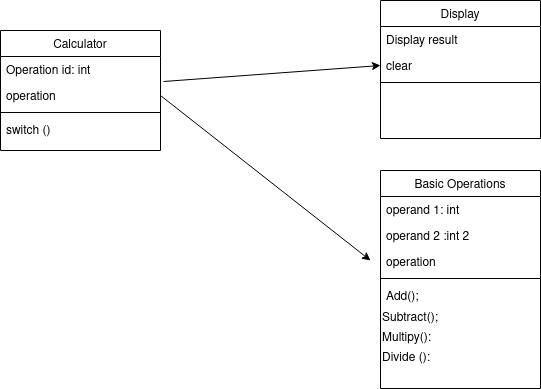

The diagram above was exported from draw.io. Its source (the exported page's mxGraphModel, read from the mxfile embedded in the PNG):
<mxGraphModel dx="796" dy="492" grid="1" gridSize="10" guides="1" tooltips="1" connect="1" arrows="1" fold="1" page="1" pageScale="1" pageWidth="827" pageHeight="1169" math="0" shadow="0">
  <root>
    <mxCell id="WIyWlLk6GJQsqaUBKTNV-0" />
    <mxCell id="WIyWlLk6GJQsqaUBKTNV-1" parent="WIyWlLk6GJQsqaUBKTNV-0" />
    <mxCell id="zkfFHV4jXpPFQw0GAbJ--0" value="Display" style="swimlane;fontStyle=0;align=center;verticalAlign=top;childLayout=stackLayout;horizontal=1;startSize=26;horizontalStack=0;resizeParent=1;resizeLast=0;collapsible=1;marginBottom=0;rounded=0;shadow=0;strokeWidth=1;" parent="WIyWlLk6GJQsqaUBKTNV-1" vertex="1">
      <mxGeometry x="550" y="20" width="160" height="138" as="geometry">
        <mxRectangle x="230" y="140" width="160" height="26" as="alternateBounds" />
      </mxGeometry>
    </mxCell>
    <mxCell id="zkfFHV4jXpPFQw0GAbJ--1" value="Display result" style="text;align=left;verticalAlign=top;spacingLeft=4;spacingRight=4;overflow=hidden;rotatable=0;points=[[0,0.5],[1,0.5]];portConstraint=eastwest;" parent="zkfFHV4jXpPFQw0GAbJ--0" vertex="1">
      <mxGeometry y="26" width="160" height="26" as="geometry" />
    </mxCell>
    <mxCell id="zkfFHV4jXpPFQw0GAbJ--2" value="clear" style="text;align=left;verticalAlign=top;spacingLeft=4;spacingRight=4;overflow=hidden;rotatable=0;points=[[0,0.5],[1,0.5]];portConstraint=eastwest;rounded=0;shadow=0;html=0;" parent="zkfFHV4jXpPFQw0GAbJ--0" vertex="1">
      <mxGeometry y="52" width="160" height="26" as="geometry" />
    </mxCell>
    <mxCell id="zkfFHV4jXpPFQw0GAbJ--4" value="" style="line;html=1;strokeWidth=1;align=left;verticalAlign=middle;spacingTop=-1;spacingLeft=3;spacingRight=3;rotatable=0;labelPosition=right;points=[];portConstraint=eastwest;" parent="zkfFHV4jXpPFQw0GAbJ--0" vertex="1">
      <mxGeometry y="78" width="160" height="8" as="geometry" />
    </mxCell>
    <mxCell id="zkfFHV4jXpPFQw0GAbJ--6" value="Calculator" style="swimlane;fontStyle=0;align=center;verticalAlign=top;childLayout=stackLayout;horizontal=1;startSize=26;horizontalStack=0;resizeParent=1;resizeLast=0;collapsible=1;marginBottom=0;rounded=0;shadow=0;strokeWidth=1;" parent="WIyWlLk6GJQsqaUBKTNV-1" vertex="1">
      <mxGeometry x="170" y="50" width="160" height="120" as="geometry">
        <mxRectangle x="130" y="380" width="160" height="26" as="alternateBounds" />
      </mxGeometry>
    </mxCell>
    <mxCell id="zkfFHV4jXpPFQw0GAbJ--7" value="Operation id: int" style="text;align=left;verticalAlign=top;spacingLeft=4;spacingRight=4;overflow=hidden;rotatable=0;points=[[0,0.5],[1,0.5]];portConstraint=eastwest;" parent="zkfFHV4jXpPFQw0GAbJ--6" vertex="1">
      <mxGeometry y="26" width="160" height="26" as="geometry" />
    </mxCell>
    <mxCell id="zkfFHV4jXpPFQw0GAbJ--8" value="operation" style="text;align=left;verticalAlign=top;spacingLeft=4;spacingRight=4;overflow=hidden;rotatable=0;points=[[0,0.5],[1,0.5]];portConstraint=eastwest;rounded=0;shadow=0;html=0;" parent="zkfFHV4jXpPFQw0GAbJ--6" vertex="1">
      <mxGeometry y="52" width="160" height="26" as="geometry" />
    </mxCell>
    <mxCell id="zkfFHV4jXpPFQw0GAbJ--9" value="" style="line;html=1;strokeWidth=1;align=left;verticalAlign=middle;spacingTop=-1;spacingLeft=3;spacingRight=3;rotatable=0;labelPosition=right;points=[];portConstraint=eastwest;" parent="zkfFHV4jXpPFQw0GAbJ--6" vertex="1">
      <mxGeometry y="78" width="160" height="8" as="geometry" />
    </mxCell>
    <mxCell id="zkfFHV4jXpPFQw0GAbJ--10" value="switch ()" style="text;align=left;verticalAlign=top;spacingLeft=4;spacingRight=4;overflow=hidden;rotatable=0;points=[[0,0.5],[1,0.5]];portConstraint=eastwest;fontStyle=0" parent="zkfFHV4jXpPFQw0GAbJ--6" vertex="1">
      <mxGeometry y="86" width="160" height="26" as="geometry" />
    </mxCell>
    <mxCell id="zkfFHV4jXpPFQw0GAbJ--17" value="Basic Operations" style="swimlane;fontStyle=0;align=center;verticalAlign=top;childLayout=stackLayout;horizontal=1;startSize=26;horizontalStack=0;resizeParent=1;resizeLast=0;collapsible=1;marginBottom=0;rounded=0;shadow=0;strokeWidth=1;" parent="WIyWlLk6GJQsqaUBKTNV-1" vertex="1">
      <mxGeometry x="550" y="190" width="160" height="218" as="geometry">
        <mxRectangle x="550" y="140" width="160" height="26" as="alternateBounds" />
      </mxGeometry>
    </mxCell>
    <mxCell id="zkfFHV4jXpPFQw0GAbJ--18" value="operand 1: int&#10;" style="text;align=left;verticalAlign=top;spacingLeft=4;spacingRight=4;overflow=hidden;rotatable=0;points=[[0,0.5],[1,0.5]];portConstraint=eastwest;" parent="zkfFHV4jXpPFQw0GAbJ--17" vertex="1">
      <mxGeometry y="26" width="160" height="26" as="geometry" />
    </mxCell>
    <mxCell id="zkfFHV4jXpPFQw0GAbJ--19" value="operand 2 :int 2" style="text;align=left;verticalAlign=top;spacingLeft=4;spacingRight=4;overflow=hidden;rotatable=0;points=[[0,0.5],[1,0.5]];portConstraint=eastwest;rounded=0;shadow=0;html=0;" parent="zkfFHV4jXpPFQw0GAbJ--17" vertex="1">
      <mxGeometry y="52" width="160" height="26" as="geometry" />
    </mxCell>
    <mxCell id="zkfFHV4jXpPFQw0GAbJ--20" value="operation" style="text;align=left;verticalAlign=top;spacingLeft=4;spacingRight=4;overflow=hidden;rotatable=0;points=[[0,0.5],[1,0.5]];portConstraint=eastwest;rounded=0;shadow=0;html=0;" parent="zkfFHV4jXpPFQw0GAbJ--17" vertex="1">
      <mxGeometry y="78" width="160" height="26" as="geometry" />
    </mxCell>
    <mxCell id="zkfFHV4jXpPFQw0GAbJ--23" value="" style="line;html=1;strokeWidth=1;align=left;verticalAlign=middle;spacingTop=-1;spacingLeft=3;spacingRight=3;rotatable=0;labelPosition=right;points=[];portConstraint=eastwest;" parent="zkfFHV4jXpPFQw0GAbJ--17" vertex="1">
      <mxGeometry y="104" width="160" height="8" as="geometry" />
    </mxCell>
    <mxCell id="zkfFHV4jXpPFQw0GAbJ--25" value="Add();" style="text;align=left;verticalAlign=top;spacingLeft=4;spacingRight=4;overflow=hidden;rotatable=0;points=[[0,0.5],[1,0.5]];portConstraint=eastwest;" parent="zkfFHV4jXpPFQw0GAbJ--17" vertex="1">
      <mxGeometry y="112" width="160" height="26" as="geometry" />
    </mxCell>
    <mxCell id="sA0XY1VoIqjZyHfhik6P-1" value="Subtract();" style="text;html=1;align=left;verticalAlign=middle;resizable=0;points=[];autosize=1;" vertex="1" parent="zkfFHV4jXpPFQw0GAbJ--17">
      <mxGeometry y="138" width="160" height="20" as="geometry" />
    </mxCell>
    <mxCell id="sA0XY1VoIqjZyHfhik6P-0" value="Multipy():" style="text;html=1;align=left;verticalAlign=middle;resizable=0;points=[];autosize=1;" vertex="1" parent="zkfFHV4jXpPFQw0GAbJ--17">
      <mxGeometry y="158" width="160" height="20" as="geometry" />
    </mxCell>
    <mxCell id="sA0XY1VoIqjZyHfhik6P-4" value="&lt;div align=&quot;left&quot;&gt;Divide ():&lt;br&gt;&lt;/div&gt;" style="text;html=1;strokeColor=none;fillColor=none;align=left;verticalAlign=middle;whiteSpace=wrap;rounded=0;fontColor=none;" vertex="1" parent="zkfFHV4jXpPFQw0GAbJ--17">
      <mxGeometry y="178" width="160" height="20" as="geometry" />
    </mxCell>
    <mxCell id="sA0XY1VoIqjZyHfhik6P-6" value="" style="endArrow=classic;html=1;fontColor=none;exitX=1.019;exitY=0.962;exitDx=0;exitDy=0;exitPerimeter=0;entryX=0;entryY=0.5;entryDx=0;entryDy=0;" edge="1" parent="WIyWlLk6GJQsqaUBKTNV-1" source="zkfFHV4jXpPFQw0GAbJ--7" target="zkfFHV4jXpPFQw0GAbJ--2">
      <mxGeometry width="50" height="50" relative="1" as="geometry">
        <mxPoint x="340" y="100" as="sourcePoint" />
        <mxPoint x="540" y="90" as="targetPoint" />
      </mxGeometry>
    </mxCell>
    <mxCell id="sA0XY1VoIqjZyHfhik6P-7" value="" style="endArrow=classic;html=1;fontColor=none;exitX=1;exitY=0.5;exitDx=0;exitDy=0;" edge="1" parent="WIyWlLk6GJQsqaUBKTNV-1" source="zkfFHV4jXpPFQw0GAbJ--8">
      <mxGeometry width="50" height="50" relative="1" as="geometry">
        <mxPoint x="340" y="130" as="sourcePoint" />
        <mxPoint x="540" y="280" as="targetPoint" />
      </mxGeometry>
    </mxCell>
  </root>
</mxGraphModel>